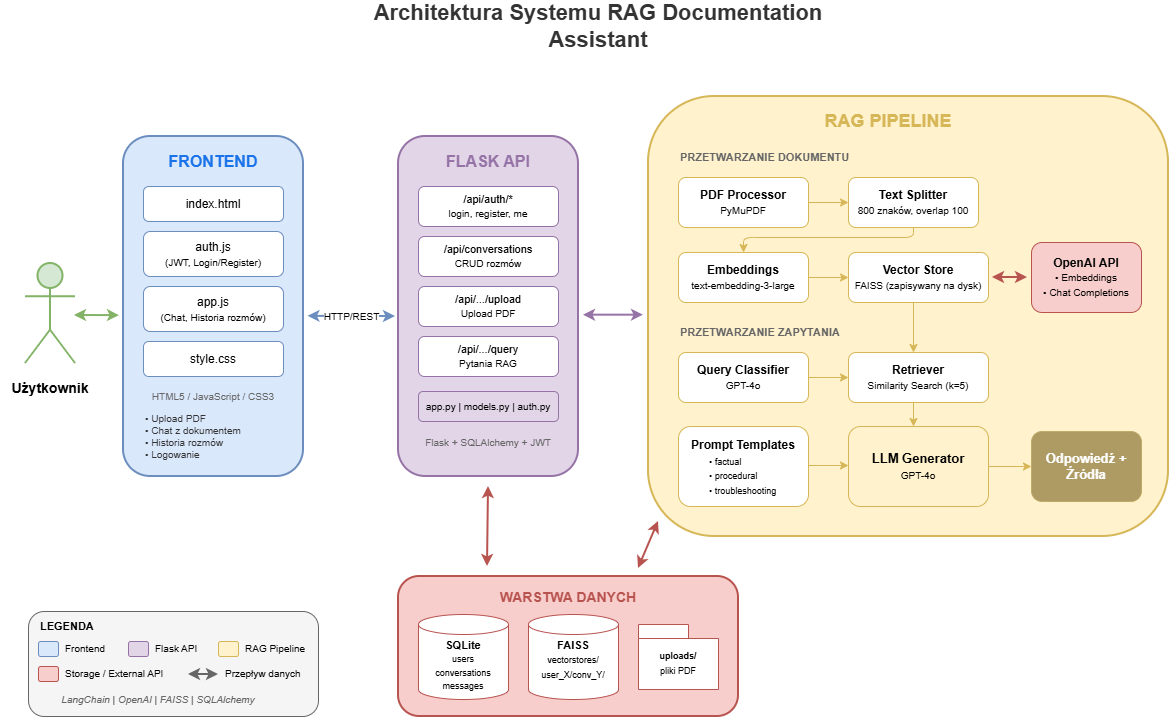

The diagram above was exported from draw.io. Its source (the exported page's mxGraphModel, read from the mxfile embedded in the PNG):
<mxGraphModel dx="1426" dy="785" grid="1" gridSize="10" guides="1" tooltips="1" connect="1" arrows="1" fold="1" page="1" pageScale="1" pageWidth="1400" pageHeight="900" math="0" shadow="0">
  <root>
    <mxCell id="0" />
    <mxCell id="1" parent="0" />
    <mxCell id="title" parent="1" style="text;html=1;strokeColor=none;fillColor=none;align=center;verticalAlign=middle;whiteSpace=wrap;rounded=0;fontSize=22;fontStyle=1;fontColor=#333333;" value="Architektura Systemu RAG Documentation Assistant" vertex="1">
      <mxGeometry height="40" width="500" x="350" y="70" as="geometry" />
    </mxCell>
    <mxCell id="user-icon" parent="1" style="shape=umlActor;verticalLabelPosition=bottom;verticalAlign=top;html=1;outlineConnect=0;fillColor=#d5e8d4;strokeColor=#82b366;strokeWidth=2;" value="" vertex="1">
      <mxGeometry height="100" width="50" x="27" y="327" as="geometry" />
    </mxCell>
    <mxCell id="user-label" parent="1" style="text;html=1;strokeColor=none;fillColor=none;align=center;verticalAlign=middle;whiteSpace=wrap;rounded=0;fontSize=14;fontStyle=1;" value="Użytkownik" vertex="1">
      <mxGeometry height="30" width="100" x="2" y="437" as="geometry" />
    </mxCell>
    <mxCell id="frontend-box" parent="1" style="rounded=1;whiteSpace=wrap;html=1;fillColor=#dae8fc;strokeColor=#6c8ebf;strokeWidth=2;verticalAlign=top;rotation=0;" value="" vertex="1">
      <mxGeometry height="340" width="180" x="125" y="200" as="geometry" />
    </mxCell>
    <mxCell id="frontend-header" parent="1" style="text;html=1;strokeColor=none;fillColor=none;align=center;verticalAlign=middle;whiteSpace=wrap;rounded=0;fontSize=16;fontStyle=1;fontColor=#1a73e8;" value="FRONTEND" vertex="1">
      <mxGeometry height="30" width="180" x="125" y="210" as="geometry" />
    </mxCell>
    <mxCell id="fe-html" parent="1" style="rounded=1;whiteSpace=wrap;html=1;fillColor=#ffffff;strokeColor=#6c8ebf;fontSize=12;" value="index.html" vertex="1">
      <mxGeometry height="35" width="140" x="145" y="250" as="geometry" />
    </mxCell>
    <mxCell id="fe-auth" parent="1" style="rounded=1;whiteSpace=wrap;html=1;fillColor=#ffffff;strokeColor=#6c8ebf;fontSize=12;" value="auth.js&lt;br&gt;&lt;font style=&quot;font-size:10px&quot;&gt;(JWT, Login/Register)&lt;/font&gt;" vertex="1">
      <mxGeometry height="45" width="140" x="145" y="295" as="geometry" />
    </mxCell>
    <mxCell id="fe-app" parent="1" style="rounded=1;whiteSpace=wrap;html=1;fillColor=#ffffff;strokeColor=#6c8ebf;fontSize=12;" value="app.js&lt;br&gt;&lt;font style=&quot;font-size:10px&quot;&gt;(Chat, Historia rozmów)&lt;/font&gt;" vertex="1">
      <mxGeometry height="45" width="140" x="145" y="350" as="geometry" />
    </mxCell>
    <mxCell id="fe-css" parent="1" style="rounded=1;whiteSpace=wrap;html=1;fillColor=#ffffff;strokeColor=#6c8ebf;fontSize=12;" value="style.css" vertex="1">
      <mxGeometry height="35" width="140" x="145" y="405" as="geometry" />
    </mxCell>
    <mxCell id="fe-tech" parent="1" style="text;html=1;strokeColor=none;fillColor=none;align=center;verticalAlign=middle;whiteSpace=wrap;rounded=0;fontSize=10;fontColor=#666666;" value="HTML5 / JavaScript / CSS3" vertex="1">
      <mxGeometry height="20" width="140" x="145" y="450" as="geometry" />
    </mxCell>
    <mxCell id="fe-features" parent="1" style="text;html=1;strokeColor=none;fillColor=none;align=left;verticalAlign=middle;whiteSpace=wrap;rounded=0;fontSize=10;fontColor=#333333;" value="• Upload PDF&lt;br&gt;• Chat z dokumentem&lt;br&gt;• Historia rozmów&lt;br&gt;• Logowanie" vertex="1">
      <mxGeometry height="50" width="140" x="145" y="475" as="geometry" />
    </mxCell>
    <mxCell id="api-box" parent="1" style="rounded=1;whiteSpace=wrap;html=1;fillColor=#e1d5e7;strokeColor=#9673a6;strokeWidth=2;verticalAlign=top;" value="" vertex="1">
      <mxGeometry height="340" width="180" x="400" y="200" as="geometry" />
    </mxCell>
    <mxCell id="api-header" parent="1" style="text;html=1;strokeColor=none;fillColor=none;align=center;verticalAlign=middle;whiteSpace=wrap;rounded=0;fontSize=16;fontStyle=1;fontColor=#9673a6;" value="FLASK API" vertex="1">
      <mxGeometry height="30" width="180" x="400" y="210" as="geometry" />
    </mxCell>
    <mxCell id="api-auth" parent="1" style="rounded=1;whiteSpace=wrap;html=1;fillColor=#ffffff;strokeColor=#9673a6;fontSize=11;" value="/api/auth/*&lt;br&gt;&lt;font style=&quot;font-size:10px&quot;&gt;login, register, me&lt;/font&gt;" vertex="1">
      <mxGeometry height="40" width="140" x="420" y="250" as="geometry" />
    </mxCell>
    <mxCell id="api-conv" parent="1" style="rounded=1;whiteSpace=wrap;html=1;fillColor=#ffffff;strokeColor=#9673a6;fontSize=11;" value="/api/conversations&lt;br&gt;&lt;font style=&quot;font-size:10px&quot;&gt;CRUD rozmów&lt;/font&gt;" vertex="1">
      <mxGeometry height="40" width="140" x="420" y="300" as="geometry" />
    </mxCell>
    <mxCell id="api-upload" parent="1" style="rounded=1;whiteSpace=wrap;html=1;fillColor=#ffffff;strokeColor=#9673a6;fontSize=11;" value="/api/.../upload&lt;br&gt;&lt;font style=&quot;font-size:10px&quot;&gt;Upload PDF&lt;/font&gt;" vertex="1">
      <mxGeometry height="40" width="140" x="420" y="350" as="geometry" />
    </mxCell>
    <mxCell id="api-query" parent="1" style="rounded=1;whiteSpace=wrap;html=1;fillColor=#ffffff;strokeColor=#9673a6;fontSize=11;" value="/api/.../query&lt;br&gt;&lt;font style=&quot;font-size:10px&quot;&gt;Pytania RAG&lt;/font&gt;" vertex="1">
      <mxGeometry height="40" width="140" x="420" y="400" as="geometry" />
    </mxCell>
    <mxCell id="api-files" parent="1" style="rounded=1;whiteSpace=wrap;html=1;fillColor=#e1d5e7;strokeColor=#9673a6;fontSize=10;" value="app.py | models.py | auth.py" vertex="1">
      <mxGeometry height="30" width="140" x="420" y="455" as="geometry" />
    </mxCell>
    <mxCell id="api-tech" parent="1" style="text;html=1;strokeColor=none;fillColor=none;align=center;verticalAlign=middle;whiteSpace=wrap;rounded=0;fontSize=10;fontColor=#666666;" value="Flask + SQLAlchemy + JWT" vertex="1">
      <mxGeometry height="20" width="140" x="420" y="496" as="geometry" />
    </mxCell>
    <mxCell id="rag-box" parent="1" style="rounded=1;whiteSpace=wrap;html=1;fillColor=#fff2cc;strokeColor=#d6b656;strokeWidth=2;verticalAlign=top;" value="" vertex="1">
      <mxGeometry height="440" width="520" x="650" y="160" as="geometry" />
    </mxCell>
    <mxCell id="rag-header" parent="1" style="text;html=1;strokeColor=none;fillColor=none;align=center;verticalAlign=middle;whiteSpace=wrap;rounded=0;fontSize=18;fontStyle=1;fontColor=#d6b656;" value="RAG PIPELINE" vertex="1">
      <mxGeometry height="30" width="480" x="650" y="170" as="geometry" />
    </mxCell>
    <mxCell id="doc-section-label" parent="1" style="text;html=1;strokeColor=none;fillColor=none;align=left;verticalAlign=middle;whiteSpace=wrap;rounded=0;fontSize=11;fontStyle=1;fontColor=#666666;" value="PRZETWARZANIE DOKUMENTU" vertex="1">
      <mxGeometry height="20" width="200" x="680" y="211" as="geometry" />
    </mxCell>
    <mxCell id="pdf-processor" parent="1" style="rounded=1;whiteSpace=wrap;html=1;fillColor=#ffffff;strokeColor=#d6b656;fontSize=12;" value="&lt;b&gt;PDF Processor&lt;/b&gt;&lt;br&gt;&lt;font style=&quot;font-size:10px&quot;&gt;PyMuPDF&lt;/font&gt;" vertex="1">
      <mxGeometry height="50" width="130" x="680" y="241" as="geometry" />
    </mxCell>
    <mxCell id="text-splitter" parent="1" style="rounded=1;whiteSpace=wrap;html=1;fillColor=#ffffff;strokeColor=#d6b656;fontSize=12;" value="&lt;b&gt;Text Splitter&lt;/b&gt;&lt;br&gt;&lt;font style=&quot;font-size:10px&quot;&gt;800 znaków, overlap 100&lt;/font&gt;" vertex="1">
      <mxGeometry height="50" width="130" x="850" y="241" as="geometry" />
    </mxCell>
    <mxCell id="embeddings" parent="1" style="rounded=1;whiteSpace=wrap;html=1;fillColor=#ffffff;strokeColor=#d6b656;fontSize=12;" value="&lt;b&gt;Embeddings&lt;/b&gt;&lt;br&gt;&lt;font style=&quot;font-size:10px&quot;&gt;text-embedding-3-large&lt;/font&gt;" vertex="1">
      <mxGeometry height="50" width="130" x="680" y="316" as="geometry" />
    </mxCell>
    <mxCell id="faiss" parent="1" style="rounded=1;whiteSpace=wrap;html=1;fillColor=#ffffff;strokeColor=#d6b656;fontSize=12;strokeWidth=1;" value="&lt;b&gt;Vector Store&lt;/b&gt;&lt;br&gt;&lt;font style=&quot;font-size:10px&quot;&gt;FAISS (zapisywany na dysk)&lt;/font&gt;" vertex="1">
      <mxGeometry height="50" width="140" x="850" y="316" as="geometry" />
    </mxCell>
    <mxCell id="query-section-label" parent="1" style="text;html=1;strokeColor=none;fillColor=none;align=left;verticalAlign=middle;whiteSpace=wrap;rounded=0;fontSize=11;fontStyle=1;fontColor=#666666;" value="PRZETWARZANIE ZAPYTANIA" vertex="1">
      <mxGeometry height="20" width="200" x="680" y="386" as="geometry" />
    </mxCell>
    <mxCell id="classifier" parent="1" style="rounded=1;whiteSpace=wrap;html=1;fillColor=#ffffff;strokeColor=#d6b656;fontSize=12;" value="&lt;b&gt;Query Classifier&lt;/b&gt;&lt;br&gt;&lt;font style=&quot;font-size:10px&quot;&gt;GPT-4o&lt;/font&gt;" vertex="1">
      <mxGeometry height="50" width="130" x="680" y="416" as="geometry" />
    </mxCell>
    <mxCell id="retriever" parent="1" style="rounded=1;whiteSpace=wrap;html=1;fillColor=#ffffff;strokeColor=#d6b656;fontSize=12;" value="&lt;b&gt;Retriever&lt;/b&gt;&lt;br&gt;&lt;font style=&quot;font-size:10px&quot;&gt;Similarity Search (k=5)&lt;/font&gt;" vertex="1">
      <mxGeometry height="50" width="140" x="850" y="416" as="geometry" />
    </mxCell>
    <mxCell id="prompts" parent="1" style="rounded=1;whiteSpace=wrap;html=1;fillColor=#ffffff;strokeColor=#d6b656;fontSize=12;align=center;rotation=0;" value="&lt;b&gt;Prompt Templates&lt;/b&gt;&lt;br&gt;&lt;div&gt;&lt;br&gt;&lt;/div&gt;&lt;div&gt;&lt;br&gt;&lt;/div&gt;&lt;div&gt;&lt;br&gt;&lt;/div&gt;" vertex="1">
      <mxGeometry height="80" width="130" x="680" y="490" as="geometry" />
    </mxCell>
    <mxCell id="llm-gen" parent="1" style="rounded=1;whiteSpace=wrap;html=1;fillColor=#fff2cc;strokeColor=#d6b656;fontSize=13;strokeWidth=1;" value="&lt;b&gt;LLM Generator&lt;/b&gt;&lt;br&gt;&lt;font style=&quot;font-size:10px&quot;&gt;GPT-4o&lt;/font&gt;" vertex="1">
      <mxGeometry height="80" width="140" x="850" y="490" as="geometry" />
    </mxCell>
    <mxCell id="output" parent="1" style="rounded=1;whiteSpace=wrap;html=1;fillColor=light-dark(#998649,#998649);strokeColor=light-dark(#BAA35C,#BAA35C);fontSize=13;fontColor=#ffffff;opacity=80;rotation=0;" value="&lt;b&gt;Odpowiedź + Źródła&lt;/b&gt;" vertex="1">
      <mxGeometry height="70" width="110" x="1033" y="495" as="geometry" />
    </mxCell>
    <mxCell id="storage-box" parent="1" style="rounded=1;whiteSpace=wrap;html=1;fillColor=#f8cecc;strokeColor=#b85450;strokeWidth=2;verticalAlign=top;" value="" vertex="1">
      <mxGeometry height="140" width="340" x="400" y="640" as="geometry" />
    </mxCell>
    <mxCell id="storage-header" parent="1" style="text;html=1;strokeColor=none;fillColor=none;align=center;verticalAlign=middle;whiteSpace=wrap;rounded=0;fontSize=14;fontStyle=1;fontColor=#b85450;" value="WARSTWA DANYCH" vertex="1">
      <mxGeometry height="25" width="340" x="400" y="648" as="geometry" />
    </mxCell>
    <mxCell id="sqlite" parent="1" style="shape=cylinder3;whiteSpace=wrap;html=1;boundedLbl=1;backgroundOutline=1;size=10;fillColor=#ffffff;strokeColor=#b85450;fontSize=11;" value="&lt;b&gt;SQLite&lt;/b&gt;&lt;br&gt;&lt;font style=&quot;font-size:9px&quot;&gt;users&lt;br&gt;conversations&lt;br&gt;messages&lt;/font&gt;" vertex="1">
      <mxGeometry height="85" width="90" x="420" y="678" as="geometry" />
    </mxCell>
    <mxCell id="faiss-storage" parent="1" style="shape=cylinder3;whiteSpace=wrap;html=1;boundedLbl=1;backgroundOutline=1;size=10;fillColor=#ffffff;strokeColor=#b85450;fontSize=11;" value="" vertex="1">
      <mxGeometry height="85" width="90" x="530" y="678" as="geometry" />
    </mxCell>
    <mxCell id="uploads-storage" parent="1" style="shape=folder;fontStyle=0;tabWidth=50;tabHeight=14;tabPosition=left;html=1;boundedLbl=1;labelInHeader=1;container=1;collapsible=0;fillColor=#ffffff;strokeColor=#b85450;fontSize=11;align=right;" value="&lt;blockquote style=&quot;margin: 0 0 0 40px; border: none; padding: 0px;&quot;&gt;&lt;br&gt;&lt;/blockquote&gt;" vertex="1">
      <mxGeometry height="65" width="80" x="640" y="688" as="geometry" />
    </mxCell>
    <mxCell id="zZ2uXhUoQzrNyKUbTDrW-1" parent="uploads-storage" style="text;html=1;whiteSpace=wrap;strokeColor=none;fillColor=none;align=center;verticalAlign=middle;rounded=0;" value="&lt;b&gt;&lt;font style=&quot;font-size: 9px;&quot;&gt;uploads/&lt;/font&gt;&lt;/b&gt;&lt;div&gt;&lt;font style=&quot;font-size: 9px;&quot;&gt;pliki PDF&lt;/font&gt;&lt;/div&gt;" vertex="1">
      <mxGeometry height="26" width="60" x="10" y="24.8" as="geometry" />
    </mxCell>
    <mxCell id="openai-box" parent="1" style="rounded=1;whiteSpace=wrap;html=1;fillColor=#f8cecc;strokeColor=#b85450;strokeWidth=1;fontSize=12;rotation=0;" value="&lt;b&gt;OpenAI API&lt;/b&gt;&lt;br&gt;&lt;font style=&quot;font-size:10px&quot;&gt;• Embeddings&lt;br&gt;• Chat Completions&lt;/font&gt;" vertex="1">
      <mxGeometry height="70" width="110" x="1033" y="306" as="geometry" />
    </mxCell>
    <mxCell id="arrow-user-fe" edge="1" parent="1" style="endArrow=classic;startArrow=classic;html=1;strokeWidth=2;strokeColor=#82b366;" value="">
      <mxGeometry relative="1" as="geometry">
        <mxPoint x="76" y="379" as="sourcePoint" />
        <mxPoint x="121" y="379.13000000000005" as="targetPoint" />
      </mxGeometry>
    </mxCell>
    <mxCell id="arrow-fe-api" edge="1" parent="1" style="endArrow=classic;startArrow=classic;html=1;strokeWidth=2;strokeColor=#6c8ebf;fontSize=10;exitX=0.997;exitY=0.529;exitDx=0;exitDy=0;exitPerimeter=0;" value="HTTP/REST">
      <mxGeometry relative="1" x="-0.0001" as="geometry">
        <mxPoint as="offset" />
        <mxPoint x="309.46000000000004" y="379.86" as="sourcePoint" />
        <mxPoint x="397" y="380" as="targetPoint" />
      </mxGeometry>
    </mxCell>
    <mxCell id="arrow-api-rag" edge="1" parent="1" style="endArrow=classic;startArrow=classic;html=1;strokeWidth=2;strokeColor=#9673a6;" value="">
      <mxGeometry relative="1" as="geometry">
        <mxPoint x="585" y="378.67" as="sourcePoint" />
        <mxPoint x="645" y="378.67" as="targetPoint" />
      </mxGeometry>
    </mxCell>
    <mxCell id="arrow-api-storage" edge="1" parent="1" style="endArrow=classic;startArrow=classic;html=1;strokeWidth=2;strokeColor=#b85450;exitX=0.5;exitY=1;exitDx=0;exitDy=0;" value="">
      <mxGeometry relative="1" as="geometry">
        <mxPoint x="490" y="550.0000000000001" as="sourcePoint" />
        <mxPoint x="489" y="630" as="targetPoint" />
      </mxGeometry>
    </mxCell>
    <mxCell id="arrow-rag-storage" edge="1" parent="1" style="endArrow=classic;startArrow=classic;html=1;strokeWidth=2;strokeColor=#b85450;" value="">
      <mxGeometry relative="1" as="geometry">
        <mxPoint x="660" y="585" as="sourcePoint" />
        <mxPoint x="640" y="632" as="targetPoint" />
      </mxGeometry>
    </mxCell>
    <mxCell id="arrow-pdf-split" edge="1" parent="1" style="endArrow=classic;html=1;strokeWidth=1;strokeColor=#d6b656;" value="">
      <mxGeometry relative="1" as="geometry">
        <mxPoint x="810" y="266" as="sourcePoint" />
        <mxPoint x="850" y="266" as="targetPoint" />
      </mxGeometry>
    </mxCell>
    <mxCell id="arrow-split-embed" edge="1" parent="1" style="endArrow=classic;html=1;strokeWidth=1;strokeColor=#d6b656;entryX=0.5;entryY=0;entryDx=0;entryDy=0;" value="">
      <mxGeometry relative="1" as="geometry">
        <Array as="points">
          <mxPoint x="915" y="301" />
          <mxPoint x="745" y="301" />
        </Array>
        <mxPoint x="915" y="291" as="sourcePoint" />
        <mxPoint x="745" y="316" as="targetPoint" />
      </mxGeometry>
    </mxCell>
    <mxCell id="arrow-embed-faiss" edge="1" parent="1" style="endArrow=classic;html=1;strokeWidth=1;strokeColor=#d6b656;" value="">
      <mxGeometry relative="1" as="geometry">
        <mxPoint x="810" y="341" as="sourcePoint" />
        <mxPoint x="850" y="341" as="targetPoint" />
      </mxGeometry>
    </mxCell>
    <mxCell id="arrow-class-ret" edge="1" parent="1" style="endArrow=classic;html=1;strokeWidth=1;strokeColor=#d6b656;" value="">
      <mxGeometry relative="1" as="geometry">
        <mxPoint x="810" y="441" as="sourcePoint" />
        <mxPoint x="850" y="441" as="targetPoint" />
      </mxGeometry>
    </mxCell>
    <mxCell id="arrow-faiss-ret" edge="1" parent="1" style="endArrow=classic;html=1;strokeWidth=1;strokeColor=#d6b656;" value="">
      <mxGeometry relative="1" as="geometry">
        <mxPoint x="915" y="366" as="sourcePoint" />
        <mxPoint x="915" y="416" as="targetPoint" />
      </mxGeometry>
    </mxCell>
    <mxCell id="arrow-ret-llm" edge="1" parent="1" style="endArrow=classic;html=1;strokeWidth=1;strokeColor=#d6b656;" value="">
      <mxGeometry relative="1" as="geometry">
        <mxPoint x="915" y="466" as="sourcePoint" />
        <mxPoint x="915" y="490" as="targetPoint" />
      </mxGeometry>
    </mxCell>
    <mxCell id="arrow-prompt-llm" edge="1" parent="1" style="endArrow=classic;html=1;strokeWidth=1;strokeColor=#d6b656;" value="">
      <mxGeometry relative="1" as="geometry">
        <mxPoint x="810" y="529" as="sourcePoint" />
        <mxPoint x="850" y="529" as="targetPoint" />
      </mxGeometry>
    </mxCell>
    <mxCell id="arrow-llm-out" edge="1" parent="1" style="endArrow=classic;html=1;strokeWidth=1;strokeColor=#d6b656;entryX=0;entryY=0.5;entryDx=0;entryDy=0;" target="output" value="">
      <mxGeometry relative="1" as="geometry">
        <mxPoint x="990" y="530" as="sourcePoint" />
        <mxPoint x="1030" y="530" as="targetPoint" />
      </mxGeometry>
    </mxCell>
    <mxCell id="arrow-rag-openai" edge="1" parent="1" style="endArrow=classic;startArrow=classic;html=1;strokeWidth=2;strokeColor=#b85450;entryX=0;entryY=0.5;entryDx=0;entryDy=0;" value="">
      <mxGeometry relative="1" as="geometry">
        <mxPoint x="994" y="341" as="sourcePoint" />
        <mxPoint x="1029" y="341" as="targetPoint" />
      </mxGeometry>
    </mxCell>
    <mxCell id="legend-box" parent="1" style="rounded=1;whiteSpace=wrap;html=1;fillColor=#f5f5f5;strokeColor=#666666;strokeWidth=1;rotation=0;" value="" vertex="1">
      <mxGeometry height="105" width="290" x="30" y="675" as="geometry" />
    </mxCell>
    <mxCell id="legend-title" parent="1" style="text;html=1;strokeColor=none;fillColor=none;align=left;verticalAlign=middle;whiteSpace=wrap;rounded=0;fontSize=11;fontStyle=1;" value="LEGENDA" vertex="1">
      <mxGeometry height="20" width="80" x="40" y="680" as="geometry" />
    </mxCell>
    <mxCell id="leg-fe" parent="1" style="rounded=1;whiteSpace=wrap;html=1;fillColor=#dae8fc;strokeColor=#6c8ebf;" value="" vertex="1">
      <mxGeometry height="15" width="20" x="40" y="705" as="geometry" />
    </mxCell>
    <mxCell id="leg-fe-text" parent="1" style="text;html=1;strokeColor=none;fillColor=none;align=left;verticalAlign=middle;whiteSpace=wrap;rounded=0;fontSize=10;" value="Frontend" vertex="1">
      <mxGeometry height="20" width="60" x="65" y="702" as="geometry" />
    </mxCell>
    <mxCell id="leg-api" parent="1" style="rounded=1;whiteSpace=wrap;html=1;fillColor=#e1d5e7;strokeColor=#9673a6;" value="" vertex="1">
      <mxGeometry height="15" width="20" x="130" y="705" as="geometry" />
    </mxCell>
    <mxCell id="leg-api-text" parent="1" style="text;html=1;strokeColor=none;fillColor=none;align=left;verticalAlign=middle;whiteSpace=wrap;rounded=0;fontSize=10;" value="Flask API" vertex="1">
      <mxGeometry height="20" width="60" x="155" y="702" as="geometry" />
    </mxCell>
    <mxCell id="leg-rag" parent="1" style="rounded=1;whiteSpace=wrap;html=1;fillColor=#fff2cc;strokeColor=#d6b656;" value="" vertex="1">
      <mxGeometry height="15" width="20" x="220" y="705" as="geometry" />
    </mxCell>
    <mxCell id="leg-rag-text" parent="1" style="text;html=1;strokeColor=none;fillColor=none;align=left;verticalAlign=middle;whiteSpace=wrap;rounded=0;fontSize=10;" value="RAG Pipeline" vertex="1">
      <mxGeometry height="20" width="80" x="245" y="702" as="geometry" />
    </mxCell>
    <mxCell id="leg-storage" parent="1" style="rounded=1;whiteSpace=wrap;html=1;fillColor=#f8cecc;strokeColor=#b85450;" value="" vertex="1">
      <mxGeometry height="15" width="20" x="40" y="730" as="geometry" />
    </mxCell>
    <mxCell id="leg-storage-text" parent="1" style="text;html=1;strokeColor=none;fillColor=none;align=left;verticalAlign=middle;whiteSpace=wrap;rounded=0;fontSize=10;" value="Storage / External API" vertex="1">
      <mxGeometry height="20" width="120" x="65" y="727" as="geometry" />
    </mxCell>
    <mxCell id="leg-flow" edge="1" parent="1" style="endArrow=classic;startArrow=classic;html=1;strokeWidth=2;strokeColor=#666666;" value="">
      <mxGeometry relative="1" as="geometry">
        <mxPoint x="190" y="738" as="sourcePoint" />
        <mxPoint x="220" y="738" as="targetPoint" />
      </mxGeometry>
    </mxCell>
    <mxCell id="leg-flow-text" parent="1" style="text;html=1;strokeColor=none;fillColor=none;align=left;verticalAlign=middle;whiteSpace=wrap;rounded=0;fontSize=10;" value="Przepływ danych" vertex="1">
      <mxGeometry height="20" width="100" x="225" y="727" as="geometry" />
    </mxCell>
    <mxCell id="leg-tech" parent="1" style="text;html=1;strokeColor=none;fillColor=none;align=center;verticalAlign=middle;whiteSpace=wrap;rounded=0;fontSize=10;fontColor=#666666;fontStyle=2;" value="LangChain | OpenAI | FAISS | SQLAlchemy" vertex="1">
      <mxGeometry height="20" width="240" x="40" y="753" as="geometry" />
    </mxCell>
    <mxCell id="zZ2uXhUoQzrNyKUbTDrW-2" parent="1" style="text;html=1;whiteSpace=wrap;strokeColor=none;fillColor=none;align=center;verticalAlign=middle;rounded=0;" value="&lt;b style=&quot;font-size: 11px;&quot;&gt;FAISS&lt;/b&gt;&lt;br style=&quot;font-size: 11px;&quot;&gt;&lt;font style=&quot;font-size: 9px;&quot;&gt;vectorstores/&lt;br&gt;user_X/conv_Y/&lt;/font&gt;&lt;span&gt;&lt;br&gt;&lt;/span&gt;" vertex="1">
      <mxGeometry height="47.5" width="60" x="545" y="699" as="geometry" />
    </mxCell>
    <mxCell id="zZ2uXhUoQzrNyKUbTDrW-3" parent="1" style="text;html=1;whiteSpace=wrap;strokeColor=none;fillColor=none;align=left;verticalAlign=middle;rounded=0;" value="&lt;span style=&quot;font-size: 9px;&quot;&gt;• factual&lt;/span&gt;&lt;br style=&quot;font-size: 9px;&quot;&gt;&lt;span style=&quot;font-size: 9px;&quot;&gt;• procedural&lt;/span&gt;&lt;br style=&quot;font-size: 9px;&quot;&gt;&lt;span style=&quot;font-size: 9px;&quot;&gt;• troubleshooting&lt;/span&gt;" vertex="1">
      <mxGeometry height="50" width="80" x="709" y="514" as="geometry" />
    </mxCell>
  </root>
</mxGraphModel>